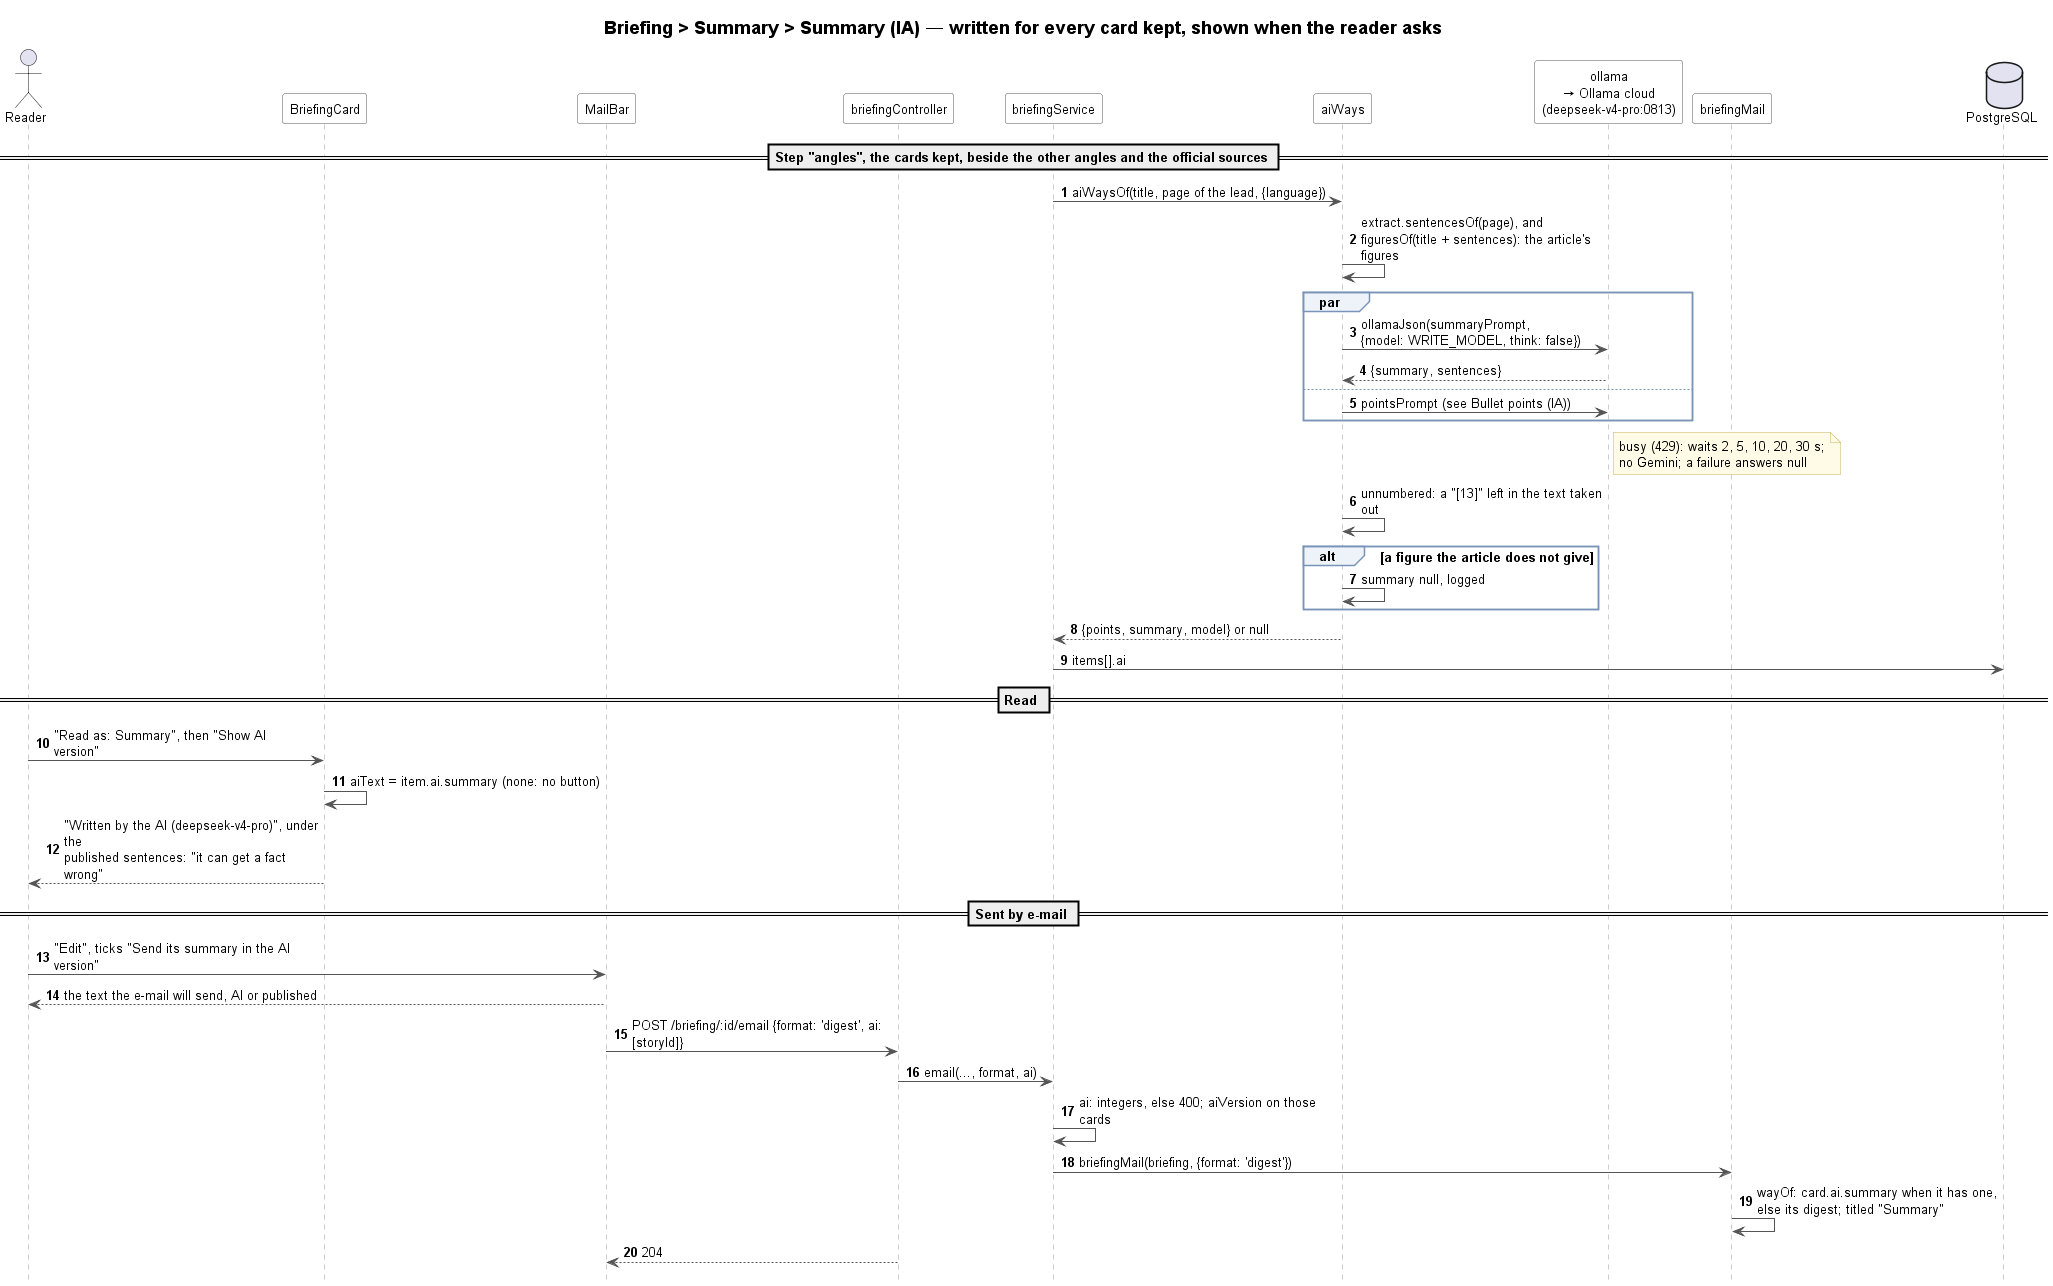

The diagram above was rendered by PlantUML. Its source (embedded in the PNG):
@startuml briefing-summary-ia-sequence
!include ../../../_style/sequence.iuml
title Briefing > Summary > Summary (IA) — written for every card kept, shown when the reader asks

actor Reader
participant BriefingCard as Card
participant MailBar as Mail
participant "briefingController" as Controller
participant briefingService as Briefing
participant aiWays as AiWays
participant "ollama\n→ Ollama cloud\n(deepseek-v4-pro:0813)" as Ollama
participant briefingMail as BriefingMail
database "PostgreSQL" as DB

== Step "angles", the cards kept, beside the other angles and the official sources ==
Briefing -> AiWays : aiWaysOf(title, page of the lead, {language})
AiWays -> AiWays : extract.sentencesOf(page), and\nfiguresOf(title + sentences): the article's figures
par
    AiWays -> Ollama : ollamaJson(summaryPrompt,\n{model: WRITE_MODEL, think: false})
    Ollama --> AiWays : {summary, sentences}
else
    AiWays -> Ollama : pointsPrompt (see Bullet points (IA))
end
note right of Ollama : busy (429): waits 2, 5, 10, 20, 30 s;\nno Gemini; a failure answers null
AiWays -> AiWays : unnumbered: a "[13]" left in the text taken out
alt a figure the article does not give
    AiWays -> AiWays : summary null, logged
end
AiWays --> Briefing : {points, summary, model} or null
Briefing -> DB : items[].ai

== Read ==
Reader -> Card : "Read as: Summary", then "Show AI version"
Card -> Card : aiText = item.ai.summary (none: no button)
Card --> Reader : "Written by the AI (deepseek-v4-pro)", under the\npublished sentences: "it can get a fact wrong"

== Sent by e-mail ==
Reader -> Mail : "Edit", ticks "Send its summary in the AI version"
Mail --> Reader : the text the e-mail will send, AI or published
Mail -> Controller : POST /briefing/:id/email {format: 'digest', ai: [storyId]}
Controller -> Briefing : email(..., format, ai)
Briefing -> Briefing : ai: integers, else 400; aiVersion on those cards
Briefing -> BriefingMail : briefingMail(briefing, {format: 'digest'})
BriefingMail -> BriefingMail : wayOf: card.ai.summary when it has one,\nelse its digest; titled "Summary"
Controller --> Mail : 204
@enduml